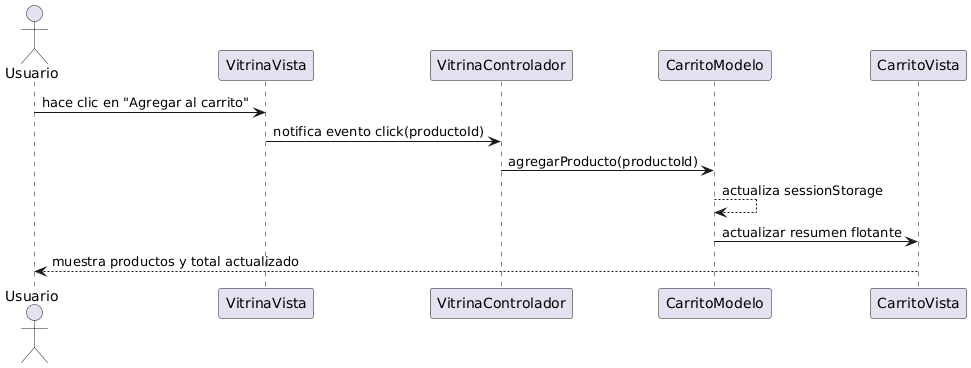

The diagram above was rendered by PlantUML. Its source (embedded in the PNG):
@startuml
actor Usuario
Usuario -> VitrinaVista : hace clic en "Agregar al carrito"
VitrinaVista -> VitrinaControlador : notifica evento click(productoId)
VitrinaControlador -> CarritoModelo : agregarProducto(productoId)
CarritoModelo --> CarritoModelo : actualiza sessionStorage
CarritoModelo -> CarritoVista : actualizar resumen flotante
CarritoVista --> Usuario : muestra productos y total actualizado
@enduml